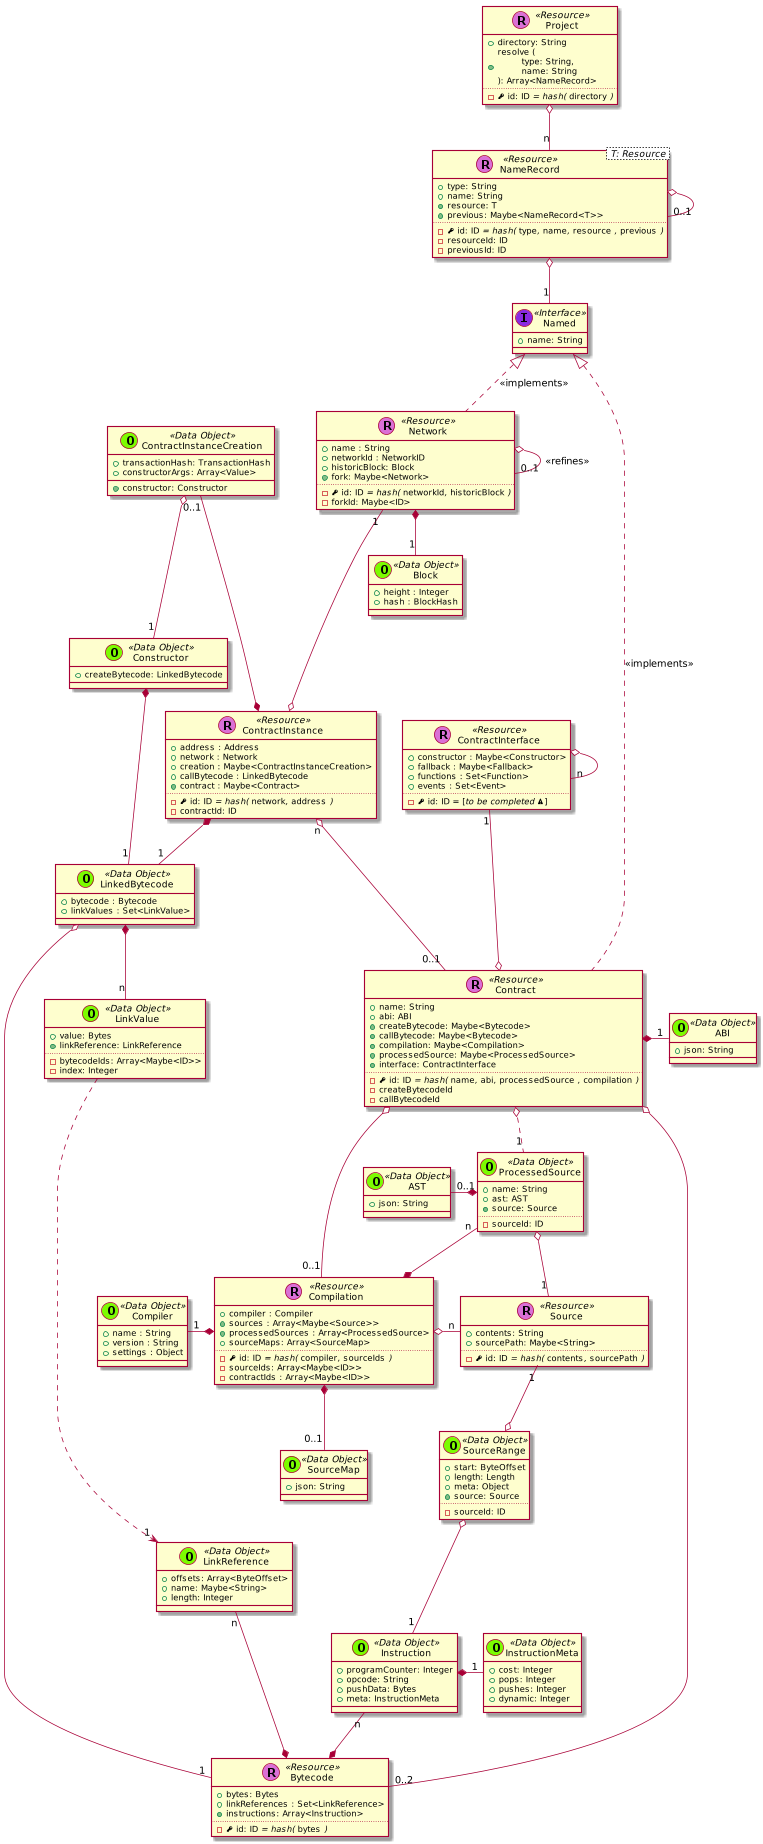

The diagram above was rendered by PlantUML. Its source (embedded in the PNG):
@startuml
scale 0.75






skinparam defaultMonospacedFontName Andale Mono



    class Project << (R,orchid) Resource >> {
      + directory: String
      + {method} resolve (\n\ttype: String,\n\tname: String\n): Array<NameRecord>
      ..
      - {field} <&key> id: ID //= hash(// ""directory"" //)//
    }

    class NameRecord< T: Resource > << (R,orchid) Resource >> {
      + type: String
      + name: String
      + {method} resource: T
      + {method} previous: Maybe<NameRecord<T>>
      ..
      - {field} <&key> id: ID //= hash(// ""type""//,// ""name""//,// ""resource"" //,// ""previous"" //)//
      - resourceId: ID
      - previousId: ID
    }

    class Named << (I,blueviolet) Interface >> {
      + name: String
    }

    NameRecord o-- "1" Named
    NameRecord o-- "0..1" NameRecord



    class Contract << (R,orchid) Resource >> {
      + name: String
      + abi: ABI
      + {method} createBytecode: Maybe<Bytecode>
      + {method} callBytecode: Maybe<Bytecode>
      + {method} compilation: Maybe<Compilation>
      + {method} processedSource: Maybe<ProcessedSource>
      + {method} interface: ContractInterface
      ..
      - {field} <&key> id: ID //= hash(// ""name""//,// ""abi""//,// ""processedSource"" //,// ""compilation"" //)//
      - createBytecodeId
      - callBytecodeId
    }


  class ContractInstance << (R,orchid) Resource >> {
    + address : Address
    + network : Network
    + creation : Maybe<ContractInstanceCreation>
    + callBytecode : LinkedBytecode
    + {method} contract : Maybe<Contract>
    ..
    - {field} <&key> id: ID //= hash(// ""network""//,// ""address"" //)//
    - contractId: ID
  }

  ContractInstanceCreation "0..1" ---* ContractInstance

  class ContractInterface << (R,orchid) Resource >> {
    + constructor : Maybe<Constructor>
    + fallback : Maybe<Fallback>
    + functions : Set<Function>
    + events : Set<Event>
    ..
    - {field} <&key> id: ID = [//to be completed <&warning>//]
  }

  ContractInterface o-- "n" ContractInterface



  class Constructor << (O,lawngreen) Data Object >> {
    + createBytecode: LinkedBytecode
  }



    class Bytecode << (R,orchid) Resource >> {
      + bytes: Bytes
      + linkReferences : Set<LinkReference>
      + {method} instructions: Array<Instruction>
      ..
      - {field} <&key> id: ID //= hash(// ""bytes"" //)//
    }

    class Instruction << (O,lawngreen) Data Object >> {
      + programCounter: Integer
      + opcode: String
      + pushData: Bytes
      + meta: InstructionMeta
    }

    class InstructionMeta << (O,lawngreen) Data Object >> {
      + cost: Integer
      + pops: Integer
      + pushes: Integer
      + dynamic: Integer
    }

    Instruction *-right- "1" InstructionMeta
    Instruction "n" --* Bytecode

    class Source << (R,orchid) Resource >> {
      + contents: String
      + sourcePath: Maybe<String>
      ..
      - {field} <&key> id: ID //= hash(// ""contents""//,// ""sourcePath"" //)//
    }




    class Compilation << (R,orchid) Resource >> {
      + compiler : Compiler
      + {method} sources : Array<Maybe<Source>>
      + {method} processedSources : Array<ProcessedSource>
      + sourceMaps: Array<SourceMap>
      ..
      - {field} <&key> id: ID //= hash(// ""compiler""//,// ""sourceIds"" //)//
      - sourceIds: Array<Maybe<ID>>
      - contractIds : Array<Maybe<ID>>
    }

  ProcessedSource "n" --* Compilation

    class Network << (R,orchid) Resource >> {
      + name : String
      + networkId : NetworkID
      + historicBlock: Block
      + {method} fork: Maybe<Network>
      ..
      - {field} <&key> id: ID //= hash(// ""networkId""//,// ""historicBlock"" //)//
      - forkId: Maybe<ID>
    }


      class Block << (O,lawngreen) Data Object >> {
        + height : Integer
        + hash : BlockHash
      }

      Network o-- "0..1" Network : <<refines>>
      Network *-- "1" Block






    class LinkedBytecode << (O,lawngreen) Data Object >> {
      + bytecode : Bytecode
      + linkValues : Set<LinkValue>
    }

  class Compiler << (O,lawngreen) Data Object >> {
    + name : String
    + version : String
    + settings : Object
  }


    class ContractInstanceCreation << (O,lawngreen) Data Object >> {
      + transactionHash: TransactionHash
      + constructorArgs: Array<Value>
      + {method} constructor: Constructor
    }

    class LinkValue << (O,lawngreen) Data Object >> {
      + value: Bytes
      + {method} linkReference: LinkReference
      ..
      - bytecodeIds: Array<Maybe<ID>>
      - index: Integer
    }

    class LinkReference << (O,lawngreen) Data Object >> {
      + offsets: Array<ByteOffset>
      + name: Maybe<String>
      + length: Integer
    }

    class SourceMap << (O,lawngreen) Data Object >> {
      + json: String
    }

  class SourceRange << (O,lawngreen) Data Object >> {
      + start: ByteOffset
      + length: Length
      + meta: Object
      + {method} source: Source
      ..
      - sourceId: ID
    }

    class ProcessedSource << (O,lawngreen) Data Object >> {
      + name: String
      + ast: AST
      + {method} source: Source
      ..
      - sourceId: ID
    }

    class ABI << (O,lawngreen) Data Object >> {
      + json: String
    }

  class AST << (O,lawngreen) Data Object >> {
    + json: String
  }


  Project o-- "n" NameRecord

  Named <|.. Contract : << implements >>

  Named <|.. Network : << implements >>


  Contract *-right- "1" ABI

  ContractInstance "n" o--- "0..1" Contract

  Contract o-- "0..2" Bytecode

  ContractInterface "1" ---o Contract

  Contract o-- "0..1" Compilation
  Contract o.. "1" ProcessedSource

  LinkedBytecode o---- "1" Bytecode

  LinkedBytecode *-- "n" LinkValue

  LinkReference "n" -* Bytecode

  LinkValue ....> "1" LinkReference


  ProcessedSource o-- "1" Source

  Network "1" ---o ContractInstance

  ContractInstanceCreation o-- "1" Constructor

  ContractInstance *-- "1" LinkedBytecode

  Constructor *-- "1" LinkedBytecode

  Compilation *-left- "1" Compiler

  Compilation o-right- "n" Source


  Compilation *-- "0..1" SourceMap


  ProcessedSource *-left- "0..1" AST

  SourceRange o-- "1" Instruction

  Source "1" --o SourceRange


@enduml